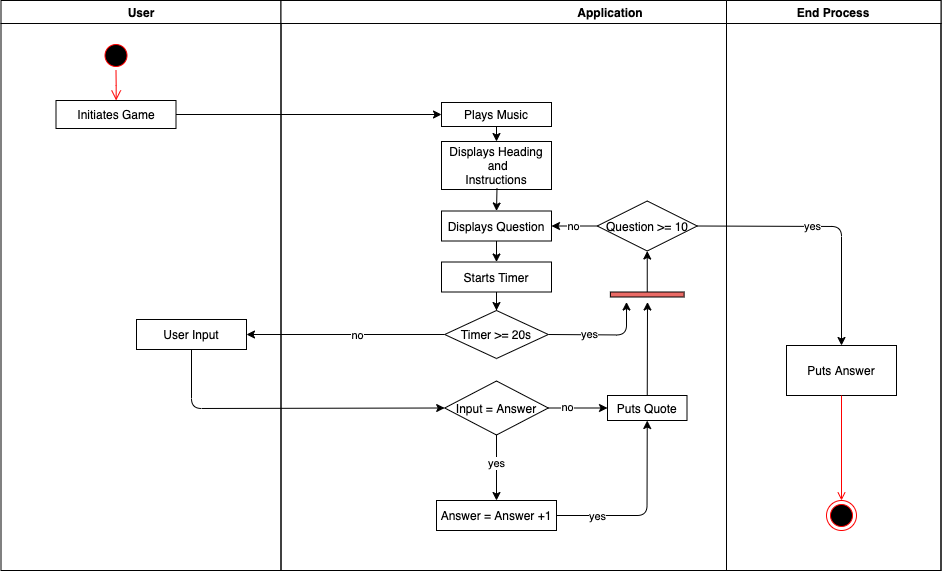

The diagram above was exported from draw.io. Its source (the exported page's mxGraphModel, read from the mxfile embedded in the PNG):
<mxGraphModel dx="1977" dy="1327" grid="1" gridSize="10" guides="1" tooltips="1" connect="1" arrows="1" fold="1" page="1" pageScale="1" pageWidth="1169" pageHeight="826" background="#ffffff" math="0" shadow="0">
  <root>
    <mxCell id="0" />
    <mxCell id="1" parent="0" />
    <mxCell id="2" value="User" style="swimlane;whiteSpace=wrap" parent="1" vertex="1">
      <mxGeometry x="164.5" y="128" width="280" height="570" as="geometry" />
    </mxCell>
    <mxCell id="5" value="" style="ellipse;shape=startState;fillColor=#000000;strokeColor=#ff0000;" parent="2" vertex="1">
      <mxGeometry x="100" y="40" width="30" height="30" as="geometry" />
    </mxCell>
    <mxCell id="6" value="" style="edgeStyle=elbowEdgeStyle;elbow=horizontal;verticalAlign=bottom;endArrow=open;endSize=8;strokeColor=#FF0000;endFill=1;rounded=0" parent="2" source="5" target="RyjPRIe_aE1kH687P_-C-41" edge="1">
      <mxGeometry x="100" y="40" as="geometry">
        <mxPoint x="115" y="110" as="targetPoint" />
      </mxGeometry>
    </mxCell>
    <mxCell id="12" value="" style="edgeStyle=elbowEdgeStyle;elbow=horizontal;strokeColor=#FF0000;endArrow=open;endFill=1;rounded=0" parent="2" source="10" edge="1">
      <mxGeometry width="100" height="100" relative="1" as="geometry">
        <mxPoint x="160" y="392" as="sourcePoint" />
        <mxPoint x="60" y="237" as="targetPoint" />
        <Array as="points">
          <mxPoint x="30" y="352" />
        </Array>
      </mxGeometry>
    </mxCell>
    <mxCell id="RyjPRIe_aE1kH687P_-C-41" value="Initiates Game" style="rounded=0;whiteSpace=wrap;html=1;" vertex="1" parent="2">
      <mxGeometry x="55" y="100" width="120" height="28" as="geometry" />
    </mxCell>
    <mxCell id="RyjPRIe_aE1kH687P_-C-48" value="User Input" style="" vertex="1" parent="2">
      <mxGeometry x="135.5" y="319" width="110" height="30" as="geometry" />
    </mxCell>
    <mxCell id="3" value="Application" style="swimlane;whiteSpace=wrap" parent="1" vertex="1">
      <mxGeometry x="444.5" y="128" width="660" height="570" as="geometry" />
    </mxCell>
    <mxCell id="15" value="Plays Music" style="" parent="3" vertex="1">
      <mxGeometry x="160.5" y="102" width="110" height="24" as="geometry" />
    </mxCell>
    <mxCell id="RyjPRIe_aE1kH687P_-C-132" style="edgeStyle=orthogonalEdgeStyle;rounded=0;sketch=0;orthogonalLoop=1;jettySize=auto;html=1;entryX=0.5;entryY=0;entryDx=0;entryDy=0;shadow=0;strokeColor=#000000;" edge="1" parent="3" source="16" target="RyjPRIe_aE1kH687P_-C-72">
      <mxGeometry relative="1" as="geometry" />
    </mxCell>
    <mxCell id="16" value="Displays Question" style="" parent="3" vertex="1">
      <mxGeometry x="160.5" y="210.5" width="110" height="30" as="geometry" />
    </mxCell>
    <mxCell id="RyjPRIe_aE1kH687P_-C-42" value="Displays Heading&#10; and &#10;Instructions" style="" vertex="1" parent="3">
      <mxGeometry x="160.5" y="141" width="110" height="48" as="geometry" />
    </mxCell>
    <mxCell id="RyjPRIe_aE1kH687P_-C-46" value="" style="endArrow=classic;html=1;exitX=0.5;exitY=1;exitDx=0;exitDy=0;entryX=0.5;entryY=0;entryDx=0;entryDy=0;" edge="1" parent="3" source="15" target="RyjPRIe_aE1kH687P_-C-42">
      <mxGeometry width="50" height="50" relative="1" as="geometry">
        <mxPoint x="156" y="240.5" as="sourcePoint" />
        <mxPoint x="206" y="190.5" as="targetPoint" />
      </mxGeometry>
    </mxCell>
    <mxCell id="RyjPRIe_aE1kH687P_-C-47" value="" style="endArrow=classic;html=1;entryX=0.5;entryY=0;entryDx=0;entryDy=0;" edge="1" parent="3" target="16">
      <mxGeometry width="50" height="50" relative="1" as="geometry">
        <mxPoint x="216" y="187.5" as="sourcePoint" />
        <mxPoint x="206" y="220.5" as="targetPoint" />
      </mxGeometry>
    </mxCell>
    <mxCell id="RyjPRIe_aE1kH687P_-C-52" value="Input = Answer&lt;br&gt;" style="rhombus;whiteSpace=wrap;html=1;" vertex="1" parent="3">
      <mxGeometry x="163.69" y="380.5" width="103.62" height="54" as="geometry" />
    </mxCell>
    <mxCell id="RyjPRIe_aE1kH687P_-C-56" value="Answer = Answer +1" style="" vertex="1" parent="3">
      <mxGeometry x="155.5" y="500" width="120" height="30" as="geometry" />
    </mxCell>
    <mxCell id="RyjPRIe_aE1kH687P_-C-58" value="Puts Quote" style="" vertex="1" parent="3">
      <mxGeometry x="326.5" y="395" width="79.5" height="25" as="geometry" />
    </mxCell>
    <mxCell id="RyjPRIe_aE1kH687P_-C-61" value="yes" style="endArrow=classic;html=1;exitX=0.5;exitY=1;exitDx=0;exitDy=0;entryX=0.5;entryY=0;entryDx=0;entryDy=0;" edge="1" parent="3" source="RyjPRIe_aE1kH687P_-C-52" target="RyjPRIe_aE1kH687P_-C-56">
      <mxGeometry x="-0.1111" width="50" height="50" relative="1" as="geometry">
        <mxPoint x="226" y="440" as="sourcePoint" />
        <mxPoint x="276" y="390" as="targetPoint" />
        <mxPoint as="offset" />
      </mxGeometry>
    </mxCell>
    <mxCell id="RyjPRIe_aE1kH687P_-C-62" value="" style="endArrow=classic;html=1;exitX=1;exitY=0.5;exitDx=0;exitDy=0;entryX=0;entryY=0.5;entryDx=0;entryDy=0;" edge="1" parent="3" source="RyjPRIe_aE1kH687P_-C-52" target="RyjPRIe_aE1kH687P_-C-58">
      <mxGeometry width="50" height="50" relative="1" as="geometry">
        <mxPoint x="246.5" y="500" as="sourcePoint" />
        <mxPoint x="326.5" y="447" as="targetPoint" />
      </mxGeometry>
    </mxCell>
    <mxCell id="RyjPRIe_aE1kH687P_-C-63" value="no" style="edgeLabel;html=1;align=center;verticalAlign=middle;resizable=0;points=[];" vertex="1" connectable="0" parent="RyjPRIe_aE1kH687P_-C-62">
      <mxGeometry x="-0.3588" y="1" relative="1" as="geometry">
        <mxPoint as="offset" />
      </mxGeometry>
    </mxCell>
    <mxCell id="RyjPRIe_aE1kH687P_-C-66" value="" style="endArrow=classic;html=1;exitX=0.5;exitY=0;exitDx=0;exitDy=0;" edge="1" parent="3" source="RyjPRIe_aE1kH687P_-C-58">
      <mxGeometry width="50" height="50" relative="1" as="geometry">
        <mxPoint x="346.5" y="430" as="sourcePoint" />
        <mxPoint x="366.5" y="301.5" as="targetPoint" />
      </mxGeometry>
    </mxCell>
    <mxCell id="RyjPRIe_aE1kH687P_-C-133" style="edgeStyle=orthogonalEdgeStyle;rounded=0;sketch=0;orthogonalLoop=1;jettySize=auto;html=1;shadow=0;strokeColor=#000000;" edge="1" parent="3" target="RyjPRIe_aE1kH687P_-C-73">
      <mxGeometry relative="1" as="geometry">
        <mxPoint x="215.5" y="300" as="sourcePoint" />
      </mxGeometry>
    </mxCell>
    <mxCell id="RyjPRIe_aE1kH687P_-C-72" value="Starts Timer" style="" vertex="1" parent="3">
      <mxGeometry x="160.5" y="261.5" width="110" height="30" as="geometry" />
    </mxCell>
    <mxCell id="RyjPRIe_aE1kH687P_-C-73" value="Timer &amp;gt;= 20s" style="rhombus;whiteSpace=wrap;html=1;" vertex="1" parent="3">
      <mxGeometry x="163.69" y="310" width="103.62" height="48" as="geometry" />
    </mxCell>
    <mxCell id="RyjPRIe_aE1kH687P_-C-64" value="" style="endArrow=classic;html=1;exitX=1;exitY=0.5;exitDx=0;exitDy=0;entryX=0.5;entryY=1;entryDx=0;entryDy=0;" edge="1" parent="3" source="RyjPRIe_aE1kH687P_-C-56" target="RyjPRIe_aE1kH687P_-C-58">
      <mxGeometry width="50" height="50" relative="1" as="geometry">
        <mxPoint x="256.5" y="500" as="sourcePoint" />
        <mxPoint x="366.5" y="460" as="targetPoint" />
        <Array as="points">
          <mxPoint x="366" y="515" />
        </Array>
      </mxGeometry>
    </mxCell>
    <mxCell id="RyjPRIe_aE1kH687P_-C-65" value="yes" style="edgeLabel;html=1;align=center;verticalAlign=middle;resizable=0;points=[];" vertex="1" connectable="0" parent="RyjPRIe_aE1kH687P_-C-64">
      <mxGeometry x="-0.1365" y="1" relative="1" as="geometry">
        <mxPoint x="-39.5" y="1" as="offset" />
      </mxGeometry>
    </mxCell>
    <mxCell id="RyjPRIe_aE1kH687P_-C-129" value="no" style="edgeStyle=orthogonalEdgeStyle;rounded=0;sketch=0;orthogonalLoop=1;jettySize=auto;html=1;shadow=0;strokeColor=#000000;" edge="1" parent="3" source="RyjPRIe_aE1kH687P_-C-67" target="16">
      <mxGeometry relative="1" as="geometry" />
    </mxCell>
    <mxCell id="RyjPRIe_aE1kH687P_-C-67" value="Question &amp;gt;= 10" style="rhombus;whiteSpace=wrap;html=1;" vertex="1" parent="3">
      <mxGeometry x="316.25" y="200.5" width="100" height="50" as="geometry" />
    </mxCell>
    <mxCell id="RyjPRIe_aE1kH687P_-C-124" value="yes" style="endArrow=classic;html=1;exitX=1;exitY=0.5;exitDx=0;exitDy=0;fillColor=#f8cecc;" edge="1" parent="3" source="RyjPRIe_aE1kH687P_-C-73">
      <mxGeometry x="-0.2653" width="50" height="50" relative="1" as="geometry">
        <mxPoint x="215.5" y="381.5" as="sourcePoint" />
        <mxPoint x="345.5" y="301.5" as="targetPoint" />
        <Array as="points">
          <mxPoint x="345.5" y="334.5" />
        </Array>
        <mxPoint as="offset" />
      </mxGeometry>
    </mxCell>
    <mxCell id="RyjPRIe_aE1kH687P_-C-131" style="edgeStyle=orthogonalEdgeStyle;rounded=0;sketch=0;orthogonalLoop=1;jettySize=auto;html=1;entryX=0.5;entryY=1;entryDx=0;entryDy=0;shadow=0;strokeColor=#000000;" edge="1" parent="3" source="RyjPRIe_aE1kH687P_-C-126" target="RyjPRIe_aE1kH687P_-C-67">
      <mxGeometry relative="1" as="geometry" />
    </mxCell>
    <mxCell id="RyjPRIe_aE1kH687P_-C-126" value="" style="rounded=0;whiteSpace=wrap;html=1;fillColor=#EA6B66;" vertex="1" parent="3">
      <mxGeometry x="329.37" y="291.5" width="73.75" height="5" as="geometry" />
    </mxCell>
    <mxCell id="33" value="Puts Answer" style="" parent="3" vertex="1">
      <mxGeometry x="505.5" y="345" width="110" height="50" as="geometry" />
    </mxCell>
    <mxCell id="RyjPRIe_aE1kH687P_-C-70" value="" style="endArrow=classic;html=1;exitX=1;exitY=0.5;exitDx=0;exitDy=0;entryX=0.5;entryY=0;entryDx=0;entryDy=0;" edge="1" parent="3" source="RyjPRIe_aE1kH687P_-C-67" target="33">
      <mxGeometry width="50" height="50" relative="1" as="geometry">
        <mxPoint x="402.75" y="292" as="sourcePoint" />
        <mxPoint x="542.75" y="247" as="targetPoint" />
        <Array as="points">
          <mxPoint x="560.5" y="226" />
        </Array>
      </mxGeometry>
    </mxCell>
    <mxCell id="RyjPRIe_aE1kH687P_-C-71" value="yes" style="edgeLabel;html=1;align=center;verticalAlign=middle;resizable=0;points=[];" vertex="1" connectable="0" parent="RyjPRIe_aE1kH687P_-C-70">
      <mxGeometry x="-0.0366" y="1" relative="1" as="geometry">
        <mxPoint x="-12.419999999999995" y="0.6799999999999999" as="offset" />
      </mxGeometry>
    </mxCell>
    <mxCell id="38" value="" style="ellipse;shape=endState;fillColor=#000000;strokeColor=#ff0000" parent="3" vertex="1">
      <mxGeometry x="545.5" y="500" width="30" height="30" as="geometry" />
    </mxCell>
    <mxCell id="39" value="" style="endArrow=open;strokeColor=#FF0000;endFill=1;rounded=0" parent="3" source="33" target="38" edge="1">
      <mxGeometry relative="1" as="geometry" />
    </mxCell>
    <mxCell id="RyjPRIe_aE1kH687P_-C-50" value="" style="endArrow=classic;html=1;exitX=1;exitY=0.5;exitDx=0;exitDy=0;entryX=0;entryY=0.5;entryDx=0;entryDy=0;" edge="1" parent="1" source="RyjPRIe_aE1kH687P_-C-41" target="15">
      <mxGeometry width="50" height="50" relative="1" as="geometry">
        <mxPoint x="460" y="430" as="sourcePoint" />
        <mxPoint x="510" y="380" as="targetPoint" />
      </mxGeometry>
    </mxCell>
    <mxCell id="RyjPRIe_aE1kH687P_-C-55" value="" style="endArrow=classic;html=1;entryX=0;entryY=0.5;entryDx=0;entryDy=0;exitX=0.5;exitY=1;exitDx=0;exitDy=0;" edge="1" parent="1" source="RyjPRIe_aE1kH687P_-C-48" target="RyjPRIe_aE1kH687P_-C-52">
      <mxGeometry width="50" height="50" relative="1" as="geometry">
        <mxPoint x="330" y="360" as="sourcePoint" />
        <mxPoint x="380" y="310" as="targetPoint" />
        <Array as="points">
          <mxPoint x="355" y="536" />
        </Array>
      </mxGeometry>
    </mxCell>
    <mxCell id="4" value="End Process" style="swimlane;whiteSpace=wrap" parent="1" vertex="1">
      <mxGeometry x="890" y="128" width="214.5" height="570" as="geometry" />
    </mxCell>
    <mxCell id="RyjPRIe_aE1kH687P_-C-134" style="edgeStyle=orthogonalEdgeStyle;rounded=0;sketch=0;orthogonalLoop=1;jettySize=auto;html=1;entryX=1;entryY=0.5;entryDx=0;entryDy=0;shadow=0;strokeColor=#000000;" edge="1" parent="1" source="RyjPRIe_aE1kH687P_-C-73" target="RyjPRIe_aE1kH687P_-C-48">
      <mxGeometry relative="1" as="geometry" />
    </mxCell>
    <mxCell id="RyjPRIe_aE1kH687P_-C-135" value="no" style="edgeLabel;html=1;align=center;verticalAlign=middle;resizable=0;points=[];" vertex="1" connectable="0" parent="RyjPRIe_aE1kH687P_-C-134">
      <mxGeometry x="-0.4592" y="-3" relative="1" as="geometry">
        <mxPoint x="-34.7" y="3" as="offset" />
      </mxGeometry>
    </mxCell>
  </root>
</mxGraphModel>